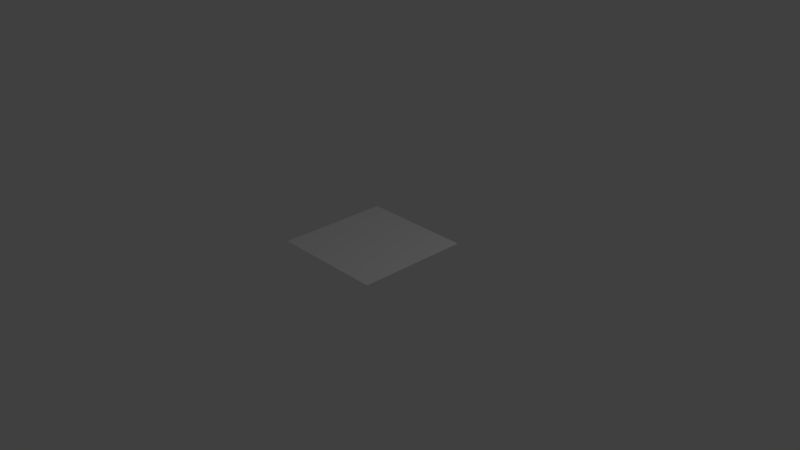 # Source: EmberParticles.blend  (saved by Blender 2.79.0; exported with 4.5.12 LTS)
import bpy
from mathutils import Matrix  # noqa: F401  (used for matrix-valued properties, if any)

bpy.ops.wm.read_factory_settings(use_empty=True)
scene = bpy.context.scene
scene.name = 'Scene'

# ---- collections
col_collection_1 = bpy.data.collections.new('Collection 1'); scene.collection.children.link(col_collection_1)

# ---- world
world_world = bpy.data.worlds.new('World'); scene.world = world_world
world_world.color = (0.05088, 0.05088, 0.05088)
world_world.use_sun_shadow = False
world_world.sun_shadow_jitter_overblur = 0.0
world_world.cycles.sampling_method = 'MANUAL'

# ---- cameras
cam_camera = bpy.data.cameras.new('Camera')
cam_camera.clip_end = 100.0
cam_camera.lens = 35.0
cam_camera.sensor_width = 32.0
cam_camera.sensor_height = 18.0
cam_camera.ortho_scale = 7.314
cam_camera.dof.focus_distance = 0.0
cam_camera.dof.aperture_fstop = 128.0

# ---- lights
light_lamp = bpy.data.lights.new('Lamp', 'POINT')
light_lamp.transmission_factor = 0.0
light_lamp.cutoff_distance = 30.0
light_lamp.energy = 100.0
light_lamp.shadow_buffer_clip_start = 1.001
light_lamp.shadow_soft_size = 0.1
light_lamp.shadow_maximum_resolution = 0.006
light_lamp.use_absolute_resolution = True

# ---- meshes
me_plane = bpy.data.meshes.new('Plane')
me_plane.from_pydata([(-1.0, -1.0, 0.0), (1.0, -1.0, 0.0), (-1.0, 1.0, 0.0), (1.0, 1.0, 0.0)], [], [(0, 1, 3, 2)])
me_plane.use_remesh_preserve_volume = False
me_plane.use_remesh_preserve_attributes = False
me_plane.use_mirror_vertex_groups = False
me_plane.update()

# ---- objects
ob_plane = bpy.data.objects.new('Plane', me_plane)
ob_lamp = bpy.data.objects.new('Lamp', light_lamp)
ob_camera = bpy.data.objects.new('Camera', cam_camera)

# ---- transforms, parenting, visibility, modifiers, constraints
ob_plane.location = (-0.004426, 0.06311, 0.1421)
ob_plane.scale = (0.773, 0.773, 0.3267)
ob_plane.lineart.crease_threshold = 0.0
_m = ob_plane.modifiers.new('ParticleSystem 1', 'PARTICLE_SYSTEM')
ob_lamp.location = (4.076, 1.005, 5.904)
ob_lamp.rotation_euler = (0.6503, 0.05522, 1.866)
ob_lamp.lock_rotations_4d = False
ob_lamp.empty_display_type = 'ARROWS'
ob_lamp.color = (0.0, 0.0, 0.0, 0.0)
ob_lamp.lineart.crease_threshold = 0.0
ob_camera.location = (7.481, -6.508, 5.344)
ob_camera.rotation_euler = (1.109, 0.0, 0.8149)
ob_camera.lock_rotations_4d = False
ob_camera.empty_display_type = 'ARROWS'
ob_camera.color = (0.0, 0.0, 0.0, 0.0)
ob_camera.display_type = 'WIRE'
ob_camera.lineart.crease_threshold = 0.0

# ---- collection membership
col_collection_1.objects.link(ob_plane)
col_collection_1.objects.link(ob_lamp)
col_collection_1.objects.link(ob_camera)

# ---- scene / render settings (as saved in the file)
scene.camera = ob_camera
scene.frame_start = 1; scene.frame_end = 250; scene.frame_set(163)
scene.render.engine = 'BLENDER_EEVEE_NEXT'
scene.render.resolution_percentage = 50
scene.render.dither_intensity = 0.0
scene.cycles.use_denoising = False
scene.cycles.samples = 128
scene.cycles.sampling_pattern = 'TABULATED_SOBOL'
scene.cycles.use_adaptive_sampling = False
scene.cycles.use_light_tree = False
scene.cycles.blur_glossy = 0.0
scene.cycles.sample_clamp_indirect = 0.0
scene.view_settings.view_transform = 'Standard'
bpy.context.view_layer.update()

